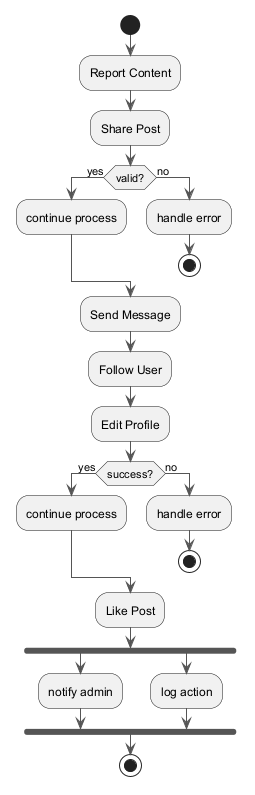

The diagram above was rendered by PlantUML. Its source (embedded in the PNG):
@startuml
skinparam backgroundColor #FFFFFF
skinparam classBackgroundColor #F1F8E9
skinparam classBorderColor #33691E
skinparam ArrowColor #555555
start
:Report Content;
:Share Post;
if (valid?) then (yes)
:continue process;
else (no)
:handle error;
stop
endif
:Send Message;
:Follow User;
:Edit Profile;
if (success?) then (yes)
:continue process;
else (no)
:handle error;
stop
endif
:Like Post;
fork
:notify admin;
fork again
:log action;
end fork
stop
@enduml